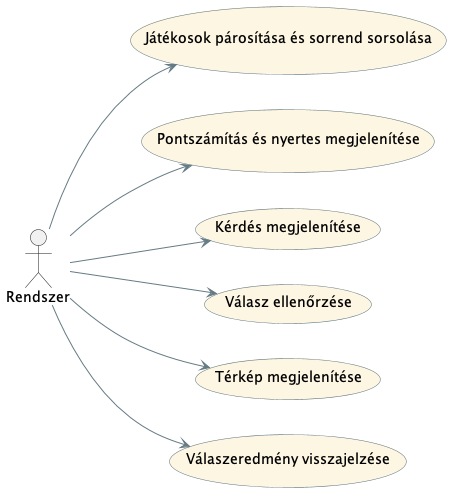

The diagram above was rendered by PlantUML. Its source (embedded in the PNG):
@startuml uml2
left to right direction
skinparam packageStyle rectangle
skinparam usecase {
  BackgroundColor #FDF6E3
  BorderColor #586e75
  ArrowColor #657b83
  ActorBorderColor #657b83
  ActorFontColor black
}

actor "Rendszer" as System

System --> (Játékosok párosítása és sorrend sorsolása)
System --> (Pontszámítás és nyertes megjelenítése)
System --> (Kérdés megjelenítése)
System --> (Válasz ellenőrzése)
System --> (Térkép megjelenítése)
System --> (Válaszeredmény visszajelzése)

@enduml